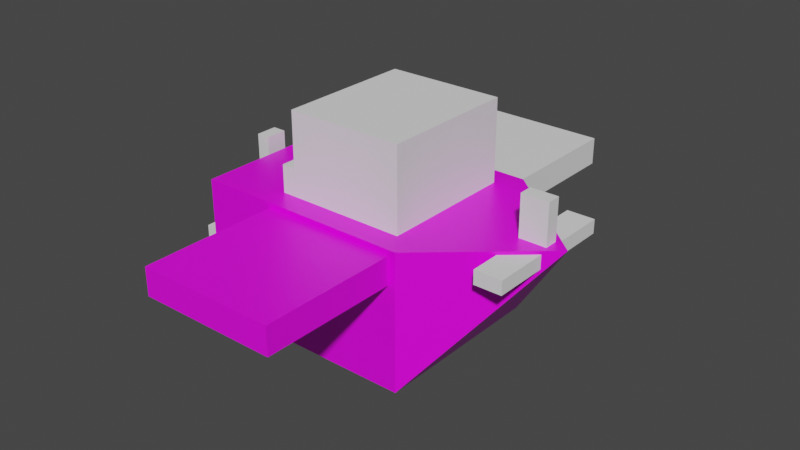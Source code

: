 # Source: plane.blend  (saved by Blender 2.93.20; exported with 4.5.12 LTS)
import bpy
from mathutils import Matrix  # noqa: F401  (used for matrix-valued properties, if any)

bpy.ops.wm.read_factory_settings(use_empty=True)
scene = bpy.context.scene
scene.name = 'Scene'

# ---- collections
col_collection = bpy.data.collections.new('Collection'); scene.collection.children.link(col_collection)
col_prop = bpy.data.collections.new('prop'); col_collection.children.link(col_prop)
col_wings = bpy.data.collections.new('wings'); col_collection.children.link(col_wings)
col_tail = bpy.data.collections.new('tail'); col_collection.children.link(col_tail)
col_insides = bpy.data.collections.new('insides'); col_collection.children.link(col_insides)

# ---- images (referenced by path relative to the original .blend; pixels are not part of the script)
import os
ASSET_DIR = os.environ.get("B2B_ASSET_DIR", "")  # directory of the original .blend (textures are referenced by path, not embedded)
HERE = os.path.dirname(os.path.abspath(__file__))  # packed textures are extracted next to this script under _unpacked/

def load_image(name, relpath, width, height, colorspace="sRGB"):
    """Load a texture the original file referenced (path relative to the .blend, or extracted next to this script)."""
    p = next((c for c in (os.path.join(HERE, relpath), os.path.join(ASSET_DIR, relpath)) if relpath and os.path.exists(c)), "")
    if p:
        img = bpy.data.images.load(p, check_existing=True)
        img.name = name
    else:  # same state as the original file: an image datablock whose file is absent (Cycles renders it pink)
        img = bpy.data.images.new(name, width, height)
        img.source = "FILE"
        img.filepath = "//" + (relpath or name)
    img.colorspace_settings.name = colorspace
    return img
img_material_base_color = load_image('Material Base Color', 'planebod.png', 1024, 1024, 'sRGB')
img_material_001_base_color = load_image('Material.001 Base Color', 'wings.png', 1024, 1024, 'sRGB')

# ---- materials (node trees are filled in below, after node groups)
mat_material = bpy.data.materials.new('Material')
mat_material.alpha_threshold = 0.0
mat_material.use_transparent_shadow = False
mat_material.line_color = (0.0, 0.0, 0.0, 1.0)
mat_material_001 = bpy.data.materials.new('Material.001')
mat_material_001.use_transparent_shadow = False

# ---- material node trees
mat_material.use_nodes = True; mat_material.node_tree.nodes.clear()
_N = mat_material.node_tree.nodes; _L = mat_material.node_tree.links
n0 = _N.new('ShaderNodeOutputMaterial'); n0.name = 'Material Output'; n0.location = (300, 300)
n1 = _N.new('ShaderNodeBsdfPrincipled'); n1.name = 'Principled BSDF'; n1.location = (10, 300)
n1.distribution = 'GGX'
n1.subsurface_method = 'BURLEY'
n1.inputs[2].default_value = 0.4
n1.inputs[3].default_value = 1.45
n1.inputs[27].default_value = (0.0, 0.0, 0.0, 1.0)
n1.inputs[28].default_value = 1.0
n2 = _N.new('ShaderNodeTexImage'); n2.name = 'Image Texture'; n2.location = (-280, 280)
n2.image = img_material_base_color
_L.new(n1.outputs[0], n0.inputs[0])
_L.new(n2.outputs[0], n1.inputs[0])
n0.is_active_output = True
mat_material_001.use_nodes = True; mat_material_001.node_tree.nodes.clear()
_N = mat_material_001.node_tree.nodes; _L = mat_material_001.node_tree.links
n0 = _N.new('ShaderNodeBsdfPrincipled'); n0.name = 'Principled BSDF'; n0.location = (10, 300)
n0.distribution = 'GGX'
n0.subsurface_method = 'BURLEY'
n0.inputs[3].default_value = 1.45
n0.inputs[27].default_value = (0.0, 0.0, 0.0, 1.0)
n0.inputs[28].default_value = 1.0
n1 = _N.new('ShaderNodeOutputMaterial'); n1.name = 'Material Output'; n1.location = (300, 300)
n2 = _N.new('ShaderNodeTexImage'); n2.name = 'Image Texture'; n2.location = (-280, 280)
n2.image = img_material_001_base_color
_L.new(n0.outputs[0], n1.inputs[0])
_L.new(n2.outputs[0], n0.inputs[0])
n1.is_active_output = True

# ---- world
world_world = bpy.data.worlds.new('World'); scene.world = world_world
world_world.use_nodes = True; world_world.node_tree.nodes.clear()
_N = world_world.node_tree.nodes; _L = world_world.node_tree.links
n0 = _N.new('ShaderNodeOutputWorld'); n0.name = 'World Output'; n0.location = (300, 300)
n1 = _N.new('ShaderNodeBackground'); n1.name = 'Background'; n1.location = (10, 300)
n1.inputs[0].default_value = (0.05088, 0.05088, 0.05088, 1.0)
_L.new(n1.outputs[0], n0.inputs[0])
n0.is_active_output = True
world_world.color = (0.05088, 0.05088, 0.05088)
world_world.use_sun_shadow = False
world_world.sun_shadow_jitter_overblur = 0.0

# ---- meshes
me_cube = bpy.data.meshes.new('Cube')
me_cube.from_pydata([(1.0, 1.0, 1.0), (1.0, 1.0, -1.0), (1.0, -1.0, 1.0), (1.0, -1.0, -1.0), (-1.0, 1.0, 1.0), (-1.0, 1.0, -1.0), (-1.0, -1.0, 1.0), (-1.0, -1.0, -1.0), (1.959, -0.0005004, 1.0)], [], [(0, 4, 6, 2, 8), (3, 2, 6, 7), (7, 6, 4, 5), (5, 1, 3, 7), (1, 8, 3), (5, 4, 0, 1), (3, 8, 2), (8, 1, 0)])
_uv = me_cube.uv_layers.new(name='UVMap')
_uv.uv.foreach_set('vector', [0.625, 0.5, 0.875, 0.5, 0.875, 0.75, 0.625, 0.75, 0.625, 0.6251, 0.375, 0.75, 0.625, 0.75, 0.625, 1.0, 0.375, 1.0, 0.375, 0.0, 0.625, 0.0, 0.625, 0.25, 0.375, 0.25, 0.125, 0.5, 0.375, 0.5, 0.375, 0.75, 0.125, 0.75, 0.375, 0.5, 0.625, 0.6251, 0.375, 0.75, 0.375, 0.25, 0.625, 0.25, 0.625, 0.5, 0.375, 0.5, 0.375, 0.75, 0.625, 0.6251, 0.625, 0.75, 0.625, 0.6251, 0.375, 0.5, 0.625, 0.5])
me_cube.materials.append(mat_material)
me_cube.use_remesh_preserve_volume = False
me_cube.use_remesh_preserve_attributes = False
me_cube.use_mirror_vertex_groups = False
me_cube.update()
me_cube_008 = bpy.data.meshes.new('Cube.008')
me_cube_008.from_pydata([(-1.0, -1.0, -1.0), (-1.0, -1.0, 1.0), (-1.0, 1.0, -1.0), (-1.0, 1.0, 1.0), (1.0, -1.0, -1.0), (1.0, -1.0, 1.0), (1.0, 1.0, -1.0), (1.0, 1.0, 1.0)], [], [(0, 1, 3, 2), (2, 3, 7, 6), (6, 7, 5, 4), (4, 5, 1, 0), (2, 6, 4, 0), (7, 3, 1, 5)])
_uv = me_cube_008.uv_layers.new(name='UVMap')
_uv.uv.foreach_set('vector', [0.375, 0.0, 0.625, 0.0, 0.625, 0.25, 0.375, 0.25, 0.375, 0.25, 0.625, 0.25, 0.625, 0.5, 0.375, 0.5, 0.375, 0.5, 0.625, 0.5, 0.625, 0.75, 0.375, 0.75, 0.375, 0.75, 0.625, 0.75, 0.625, 1.0, 0.375, 1.0, 0.125, 0.5, 0.375, 0.5, 0.375, 0.75, 0.125, 0.75, 0.625, 0.5, 0.875, 0.5, 0.875, 0.75, 0.625, 0.75])
me_cube_008.use_remesh_fix_poles = True
me_cube_008.use_remesh_preserve_attributes = False
me_cube_008.update()
me_cube_007 = bpy.data.meshes.new('Cube.007')
me_cube_007.from_pydata([(-1.0, -1.0, -1.0), (-1.0, -1.0, 1.0), (-1.0, 1.0, -1.0), (-1.0, 1.0, 1.0), (1.0, -1.0, -1.0), (1.0, -1.0, 1.0), (1.0, 1.0, -1.0), (1.0, 1.0, 1.0)], [], [(0, 1, 3, 2), (2, 3, 7, 6), (6, 7, 5, 4), (4, 5, 1, 0), (2, 6, 4, 0), (7, 3, 1, 5)])
_uv = me_cube_007.uv_layers.new(name='UVMap')
_uv.uv.foreach_set('vector', [0.375, 0.0, 0.625, 0.0, 0.625, 0.25, 0.375, 0.25, 0.375, 0.25, 0.625, 0.25, 0.625, 0.5, 0.375, 0.5, 0.375, 0.5, 0.625, 0.5, 0.625, 0.75, 0.375, 0.75, 0.375, 0.75, 0.625, 0.75, 0.625, 1.0, 0.375, 1.0, 0.125, 0.5, 0.375, 0.5, 0.375, 0.75, 0.125, 0.75, 0.625, 0.5, 0.875, 0.5, 0.875, 0.75, 0.625, 0.75])
me_cube_007.use_remesh_fix_poles = True
me_cube_007.use_remesh_preserve_attributes = False
me_cube_007.update()
me_cube_009 = bpy.data.meshes.new('Cube.009')
me_cube_009.from_pydata([(-1.0, -1.0, -1.0), (-1.0, -1.0, 1.0), (-1.0, 1.0, -1.0), (-1.0, 1.0, 1.0), (1.0, -1.0, -1.0), (1.0, -1.0, 1.0), (1.0, 1.0, -1.0), (1.0, 1.0, 1.0)], [], [(0, 1, 3, 2), (2, 3, 7, 6), (6, 7, 5, 4), (4, 5, 1, 0), (2, 6, 4, 0), (7, 3, 1, 5)])
_uv = me_cube_009.uv_layers.new(name='UVMap')
_uv.uv.foreach_set('vector', [0.375, 0.0, 0.625, 0.0, 0.625, 0.25, 0.375, 0.25, 0.375, 0.25, 0.625, 0.25, 0.625, 0.5, 0.375, 0.5, 0.375, 0.5, 0.625, 0.5, 0.625, 0.75, 0.375, 0.75, 0.375, 0.75, 0.625, 0.75, 0.625, 1.0, 0.375, 1.0, 0.125, 0.5, 0.375, 0.5, 0.375, 0.75, 0.125, 0.75, 0.625, 0.5, 0.875, 0.5, 0.875, 0.75, 0.625, 0.75])
me_cube_009.use_remesh_fix_poles = True
me_cube_009.use_remesh_preserve_attributes = False
me_cube_009.update()
me_cube_002 = bpy.data.meshes.new('Cube.002')
me_cube_002.from_pydata([(-1.0, -1.0, -1.0), (-1.0, -1.0, 1.0), (-1.0, 1.0, -1.0), (-1.0, 1.0, 1.0), (1.0, -1.0, -1.0), (1.0, -1.0, 1.0), (1.0, 1.0, -1.0), (1.0, 1.0, 1.0)], [], [(0, 1, 3, 2), (2, 3, 7, 6), (6, 7, 5, 4), (4, 5, 1, 0), (2, 6, 4, 0), (7, 3, 1, 5)])
_uv = me_cube_002.uv_layers.new(name='UVMap')
_uv.uv.foreach_set('vector', [0.375, 0.0, 0.625, 0.0, 0.625, 0.25, 0.375, 0.25, 0.375, 0.25, 0.625, 0.25, 0.625, 0.5, 0.375, 0.5, 0.375, 0.5, 0.625, 0.5, 0.625, 0.75, 0.375, 0.75, 0.375, 0.75, 0.625, 0.75, 0.625, 1.0, 0.375, 1.0, 0.125, 0.5, 0.375, 0.5, 0.375, 0.75, 0.125, 0.75, 0.625, 0.5, 0.875, 0.5, 0.875, 0.75, 0.625, 0.75])
me_cube_002.use_remesh_fix_poles = True
me_cube_002.use_remesh_preserve_attributes = False
me_cube_002.update()
me_cube_001 = bpy.data.meshes.new('Cube.001')
me_cube_001.from_pydata([(-1.0, -1.0, -1.0), (-1.0, -1.0, 1.0), (-1.0, 1.0, -1.0), (-1.0, 1.0, 1.0), (1.0, -1.0, -1.0), (1.0, -1.0, 1.0), (1.0, 1.0, -1.0), (1.0, 1.0, 1.0)], [], [(0, 1, 3, 2), (2, 3, 7, 6), (6, 7, 5, 4), (4, 5, 1, 0), (2, 6, 4, 0), (7, 3, 1, 5)])
_uv = me_cube_001.uv_layers.new(name='UVMap')
_uv.uv.foreach_set('vector', [0.375, 0.0, 0.625, 0.0, 0.625, 0.25, 0.375, 0.25, 0.375, 0.25, 0.625, 0.25, 0.625, 0.5, 0.375, 0.5, 0.375, 0.5, 0.625, 0.5, 0.625, 0.75, 0.375, 0.75, 0.375, 0.75, 0.625, 0.75, 0.625, 1.0, 0.375, 1.0, 0.125, 0.5, 0.375, 0.5, 0.375, 0.75, 0.125, 0.75, 0.625, 0.5, 0.875, 0.5, 0.875, 0.75, 0.625, 0.75])
me_cube_001.materials.append(mat_material_001)
me_cube_001.use_remesh_fix_poles = True
me_cube_001.use_remesh_preserve_attributes = False
me_cube_001.update()
me_cube_006 = bpy.data.meshes.new('Cube.006')
me_cube_006.from_pydata([(-1.0, -1.0, -1.0), (-1.0, -1.0, 1.0), (-1.0, 1.0, -1.0), (-1.0, 1.0, 1.0), (1.0, -1.0, -1.0), (1.0, -1.0, 1.0), (1.0, 1.0, -1.0), (1.0, 1.0, 1.0)], [], [(0, 1, 3, 2), (2, 3, 7, 6), (6, 7, 5, 4), (4, 5, 1, 0), (2, 6, 4, 0), (7, 3, 1, 5)])
_uv = me_cube_006.uv_layers.new(name='UVMap')
_uv.uv.foreach_set('vector', [0.375, 0.0, 0.625, 0.0, 0.625, 0.25, 0.375, 0.25, 0.375, 0.25, 0.625, 0.25, 0.625, 0.5, 0.375, 0.5, 0.375, 0.5, 0.625, 0.5, 0.625, 0.75, 0.375, 0.75, 0.375, 0.75, 0.625, 0.75, 0.625, 1.0, 0.375, 1.0, 0.125, 0.5, 0.375, 0.5, 0.375, 0.75, 0.125, 0.75, 0.625, 0.5, 0.875, 0.5, 0.875, 0.75, 0.625, 0.75])
me_cube_006.use_remesh_fix_poles = True
me_cube_006.use_remesh_preserve_attributes = False
me_cube_006.update()
me_cube_005 = bpy.data.meshes.new('Cube.005')
me_cube_005.from_pydata([(-1.0, -1.0, -1.0), (-1.0, -1.0, 1.0), (-1.0, 1.0, -1.0), (-1.0, 1.0, 1.0), (1.0, -1.0, -1.0), (1.0, -1.0, 1.0), (1.0, 1.0, -1.0), (1.0, 1.0, 1.0)], [], [(0, 1, 3, 2), (2, 3, 7, 6), (6, 7, 5, 4), (4, 5, 1, 0), (2, 6, 4, 0), (7, 3, 1, 5)])
_uv = me_cube_005.uv_layers.new(name='UVMap')
_uv.uv.foreach_set('vector', [0.375, 0.0, 0.625, 0.0, 0.625, 0.25, 0.375, 0.25, 0.375, 0.25, 0.625, 0.25, 0.625, 0.5, 0.375, 0.5, 0.375, 0.5, 0.625, 0.5, 0.625, 0.75, 0.375, 0.75, 0.375, 0.75, 0.625, 0.75, 0.625, 1.0, 0.375, 1.0, 0.125, 0.5, 0.375, 0.5, 0.375, 0.75, 0.125, 0.75, 0.625, 0.5, 0.875, 0.5, 0.875, 0.75, 0.625, 0.75])
me_cube_005.use_remesh_fix_poles = True
me_cube_005.use_remesh_preserve_attributes = False
me_cube_005.update()
me_cube_003 = bpy.data.meshes.new('Cube.003')
me_cube_003.from_pydata([(-1.0, -1.0, -1.0), (-1.0, -1.0, 1.0), (-1.0, 1.0, -1.0), (-1.0, 1.0, 1.0), (1.0, -1.0, -1.0), (1.0, -1.0, 1.0), (1.0, 1.0, -1.0), (1.0, 1.0, 1.0)], [], [(0, 1, 3, 2), (2, 3, 7, 6), (6, 7, 5, 4), (4, 5, 1, 0), (2, 6, 4, 0), (7, 3, 1, 5)])
_uv = me_cube_003.uv_layers.new(name='UVMap')
_uv.uv.foreach_set('vector', [0.375, 0.0, 0.625, 0.0, 0.625, 0.25, 0.375, 0.25, 0.375, 0.25, 0.625, 0.25, 0.625, 0.5, 0.375, 0.5, 0.375, 0.5, 0.625, 0.5, 0.625, 0.75, 0.375, 0.75, 0.375, 0.75, 0.625, 0.75, 0.625, 1.0, 0.375, 1.0, 0.125, 0.5, 0.375, 0.5, 0.375, 0.75, 0.125, 0.75, 0.625, 0.5, 0.875, 0.5, 0.875, 0.75, 0.625, 0.75])
me_cube_003.use_remesh_fix_poles = True
me_cube_003.use_remesh_preserve_attributes = False
me_cube_003.update()
me_cube_010 = bpy.data.meshes.new('Cube.010')
me_cube_010.from_pydata([(-1.0, -1.0, -1.0), (-1.0, -1.0, 1.0), (-1.0, 1.0, -1.0), (-1.0, 1.0, 1.0), (1.0, -1.0, -1.0), (1.0, -1.0, 1.0), (1.0, 1.0, -1.0), (1.0, 1.0, 1.0)], [], [(0, 1, 3, 2), (2, 3, 7, 6), (6, 7, 5, 4), (4, 5, 1, 0), (2, 6, 4, 0), (7, 3, 1, 5)])
_uv = me_cube_010.uv_layers.new(name='UVMap')
_uv.uv.foreach_set('vector', [0.375, 0.0, 0.625, 0.0, 0.625, 0.25, 0.375, 0.25, 0.375, 0.25, 0.625, 0.25, 0.625, 0.5, 0.375, 0.5, 0.375, 0.5, 0.625, 0.5, 0.625, 0.75, 0.375, 0.75, 0.375, 0.75, 0.625, 0.75, 0.625, 1.0, 0.375, 1.0, 0.125, 0.5, 0.375, 0.5, 0.375, 0.75, 0.125, 0.75, 0.625, 0.5, 0.875, 0.5, 0.875, 0.75, 0.625, 0.75])
me_cube_010.use_remesh_fix_poles = True
me_cube_010.use_remesh_preserve_attributes = False
me_cube_010.update()
me_cube_011 = bpy.data.meshes.new('Cube.011')
me_cube_011.from_pydata([(-1.0, -1.0, -1.0), (-1.0, -1.0, 1.0), (-1.0, 1.0, -1.0), (-1.0, 1.0, 1.0), (1.0, -1.0, -1.0), (1.0, -1.0, 1.0), (1.0, 1.0, -1.0), (1.0, 1.0, 1.0)], [], [(0, 1, 3, 2), (2, 3, 7, 6), (6, 7, 5, 4), (4, 5, 1, 0), (2, 6, 4, 0), (7, 3, 1, 5)])
_uv = me_cube_011.uv_layers.new(name='UVMap')
_uv.uv.foreach_set('vector', [0.375, 0.0, 0.625, 0.0, 0.625, 0.25, 0.375, 0.25, 0.375, 0.25, 0.625, 0.25, 0.625, 0.5, 0.375, 0.5, 0.375, 0.5, 0.625, 0.5, 0.625, 0.75, 0.375, 0.75, 0.375, 0.75, 0.625, 0.75, 0.625, 1.0, 0.375, 1.0, 0.125, 0.5, 0.375, 0.5, 0.375, 0.75, 0.125, 0.75, 0.625, 0.5, 0.875, 0.5, 0.875, 0.75, 0.625, 0.75])
me_cube_011.use_remesh_fix_poles = True
me_cube_011.use_remesh_preserve_attributes = False
me_cube_011.update()
me_cube_012 = bpy.data.meshes.new('Cube.012')
me_cube_012.from_pydata([(-1.0, -1.0, -1.0), (-1.0, -1.0, 1.0), (-1.0, 1.0, -1.0), (-1.0, 1.0, 1.0), (1.0, -1.0, -1.0), (1.0, -1.0, 1.0), (1.0, 1.0, -1.0), (1.0, 1.0, 1.0), (-1.803, -0.16, -0.9662), (-1.803, -0.16, -0.4329), (-1.803, 0.16, -0.9662), (-1.803, 0.16, -0.4329), (-1.003, -0.16, -0.9662), (-1.003, -0.16, -0.4329), (-1.003, 0.16, -0.9662), (-1.003, 0.16, -0.4329)], [], [(0, 1, 3, 2), (2, 3, 7, 6), (6, 7, 5, 4), (4, 5, 1, 0), (2, 6, 4, 0), (7, 3, 1, 5), (8, 9, 11, 10), (10, 11, 15, 14), (14, 15, 13, 12), (12, 13, 9, 8), (10, 14, 12, 8), (15, 11, 9, 13)])
_uv = me_cube_012.uv_layers.new(name='UVMap')
_uv.uv.foreach_set('vector', [0.375, 0.0, 0.625, 0.0, 0.625, 0.25, 0.375, 0.25, 0.375, 0.25, 0.625, 0.25, 0.625, 0.5, 0.375, 0.5, 0.375, 0.5, 0.625, 0.5, 0.625, 0.75, 0.375, 0.75, 0.375, 0.75, 0.625, 0.75, 0.625, 1.0, 0.375, 1.0, 0.125, 0.5, 0.375, 0.5, 0.375, 0.75, 0.125, 0.75, 0.625, 0.5, 0.875, 0.5, 0.875, 0.75, 0.625, 0.75, 0.375, 0.0, 0.625, 0.0, 0.625, 0.25, 0.375, 0.25, 0.375, 0.25, 0.625, 0.25, 0.625, 0.5, 0.375, 0.5, 0.375, 0.5, 0.625, 0.5, 0.625, 0.75, 0.375, 0.75, 0.375, 0.75, 0.625, 0.75, 0.625, 1.0, 0.375, 1.0, 0.125, 0.5, 0.375, 0.5, 0.375, 0.75, 0.125, 0.75, 0.625, 0.5, 0.875, 0.5, 0.875, 0.75, 0.625, 0.75])
me_cube_012.use_remesh_fix_poles = True
me_cube_012.use_remesh_preserve_attributes = False
me_cube_012.update()
me_cube_013 = bpy.data.meshes.new('Cube.013')
me_cube_013.from_pydata([(-1.0, -1.0, -1.0), (-1.0, -1.0, 1.0), (-1.0, 1.0, -1.0), (-1.0, 1.0, 1.0), (1.0, -1.0, -1.0), (1.0, -1.0, 1.0), (1.0, 1.0, -1.0), (1.0, 1.0, 1.0)], [], [(0, 1, 3, 2), (2, 3, 7, 6), (6, 7, 5, 4), (4, 5, 1, 0), (2, 6, 4, 0), (7, 3, 1, 5)])
_uv = me_cube_013.uv_layers.new(name='UVMap')
_uv.uv.foreach_set('vector', [0.375, 0.0, 0.625, 0.0, 0.625, 0.25, 0.375, 0.25, 0.375, 0.25, 0.625, 0.25, 0.625, 0.5, 0.375, 0.5, 0.375, 0.5, 0.625, 0.5, 0.625, 0.75, 0.375, 0.75, 0.375, 0.75, 0.625, 0.75, 0.625, 1.0, 0.375, 1.0, 0.125, 0.5, 0.375, 0.5, 0.375, 0.75, 0.125, 0.75, 0.625, 0.5, 0.875, 0.5, 0.875, 0.75, 0.625, 0.75])
me_cube_013.use_remesh_fix_poles = True
me_cube_013.use_remesh_preserve_attributes = False
me_cube_013.update()
me_cube_004 = bpy.data.meshes.new('Cube.004')
me_cube_004.from_pydata([(-1.0, -1.0, -1.0), (-1.0, -1.0, 1.0), (-1.0, 1.0, -1.0), (-1.0, 1.0, 1.0), (1.0, -1.0, -1.0), (1.0, -1.0, 1.0), (1.0, 1.0, -1.0), (1.0, 1.0, 1.0)], [], [(0, 1, 3, 2), (2, 3, 7, 6), (6, 7, 5, 4), (4, 5, 1, 0), (2, 6, 4, 0), (7, 3, 1, 5)])
_uv = me_cube_004.uv_layers.new(name='UVMap')
_uv.uv.foreach_set('vector', [0.375, 0.0, 0.625, 0.0, 0.625, 0.25, 0.375, 0.25, 0.375, 0.25, 0.625, 0.25, 0.625, 0.5, 0.375, 0.5, 0.375, 0.5, 0.625, 0.5, 0.625, 0.75, 0.375, 0.75, 0.375, 0.75, 0.625, 0.75, 0.625, 1.0, 0.375, 1.0, 0.125, 0.5, 0.375, 0.5, 0.375, 0.75, 0.125, 0.75, 0.625, 0.5, 0.875, 0.5, 0.875, 0.75, 0.625, 0.75])
me_cube_004.use_remesh_fix_poles = True
me_cube_004.use_remesh_preserve_attributes = False
me_cube_004.update()

# ---- objects
ob_lodge = bpy.data.objects.new('lodge', me_cube)
ob_blade2 = bpy.data.objects.new('blade2', me_cube_008)
ob_pivot = bpy.data.objects.new('pivot', me_cube_007)
ob_blade1 = bpy.data.objects.new('blade1', me_cube_009)
ob_right_wing = bpy.data.objects.new('right wing', me_cube_002)
ob_left_wing = bpy.data.objects.new('left wing', me_cube_001)
ob_top_fin = bpy.data.objects.new('top fin', me_cube_006)
ob_side_fins = bpy.data.objects.new('side fins', me_cube_005)
ob_cut_out = bpy.data.objects.new('cut out', me_cube_003)
ob_seat = bpy.data.objects.new('seat', me_cube_010)
ob_seatcut = bpy.data.objects.new('seatcut', me_cube_011)
ob_wheel = bpy.data.objects.new('wheel', me_cube_012)
ob_wheelcut = bpy.data.objects.new('wheelcut', me_cube_013)
ob_window = bpy.data.objects.new('window', me_cube_004)

# ---- transforms, parenting, visibility, modifiers, constraints
ob_lodge.location = (0.0, 0.0, 0.0)
ob_lodge.scale = (0.8, 0.6667, 0.5)
ob_lodge.lock_rotations_4d = False
ob_lodge.empty_display_type = 'ARROWS'
ob_lodge.lineart.crease_threshold = 0.0
_m = ob_lodge.modifiers.new('Boolean', 'BOOLEAN')
_m.object = ob_cut_out
_m.solver = 'FAST'
ob_blade2.location = (-0.9057, 0.0, 0.0)
ob_blade2.scale = (0.05, 0.08, 0.6)
ob_pivot.location = (-0.9, 0.0, 0.0)
ob_pivot.scale = (0.1, 0.15, 0.15)
ob_blade1.location = (-0.9057, 0.0, 0.0)
ob_blade1.scale = (0.05, 0.6, 0.08)
ob_right_wing.location = (0.25, 1.167, 0.361)
ob_right_wing.scale = (0.5, 0.5, 0.1)
ob_right_wing.lock_scale = (False, True, False)
ob_left_wing.location = (0.25, -1.167, 0.361)
ob_left_wing.scale = (0.5, 0.5, 0.1)
ob_left_wing.lock_scale = (False, True, False)
ob_top_fin.location = (1.35, 0.0, 0.65)
ob_top_fin.scale = (0.1, 0.05, 0.15)
ob_side_fins.location = (1.35, 0.0, 0.4266)
ob_side_fins.scale = (0.1, 0.5, 0.05)
ob_cut_out.location = (0.25, 0.0, 0.6)
ob_cut_out.scale = (0.4286, 0.5, 0.5)
ob_seat.location = (0.477, 0.0, 0.3)
ob_seat.scale = (0.2, 0.3, 0.2)
_m = ob_seat.modifiers.new('Boolean', 'BOOLEAN')
_m.object = ob_seatcut
_m.solver = 'FAST'
ob_seatcut.location = (0.35, 0.0, 0.42)
ob_seatcut.scale = (0.2, 0.4, 0.2)
ob_wheel.location = (-0.09886, 0.0, 0.4351)
ob_wheel.scale = (0.05, 0.25, 0.15)
_m = ob_wheel.modifiers.new('Boolean', 'BOOLEAN')
_m.object = ob_wheelcut
_m.solver = 'FAST'
ob_wheelcut.location = (-0.09886, 0.0, 0.5)
ob_wheelcut.scale = (0.1, 0.175, 0.125)
ob_window.location = (-0.23, 0.0, 0.6)
ob_window.scale = (0.05, 0.5, 0.1)

# ---- collection membership
col_collection.objects.link(ob_lodge)
col_prop.objects.link(ob_blade2)
col_prop.objects.link(ob_pivot)
col_prop.objects.link(ob_blade1)
col_wings.objects.link(ob_right_wing)
col_wings.objects.link(ob_left_wing)
col_tail.objects.link(ob_top_fin)
col_tail.objects.link(ob_side_fins)
col_insides.objects.link(ob_cut_out)
col_insides.objects.link(ob_seat)
col_insides.objects.link(ob_seatcut)
col_insides.objects.link(ob_wheel)
col_insides.objects.link(ob_wheelcut)
col_insides.objects.link(ob_window)

# ---- scene / render settings (as saved in the file)
scene.frame_start = 1; scene.frame_end = 250; scene.frame_set(1)
scene.render.engine = 'BLENDER_EEVEE_NEXT'
scene.cycles.use_denoising = False
scene.cycles.samples = 128
scene.cycles.sampling_pattern = 'TABULATED_SOBOL'
scene.cycles.use_adaptive_sampling = False
scene.cycles.use_light_tree = False
scene.view_settings.view_transform = 'Filmic'
bpy.context.view_layer.update()

# ---- added for rendering (the .blend has no active camera and no usable light): camera, sun
cam_auto = bpy.data.cameras.new('AutoCamera')
cam_auto.lens = 50.0
cam_auto.sensor_width = 36.0
cam_auto.clip_end = 1000.0
ob_auto_camera = bpy.data.objects.new('AutoCamera', cam_auto)
scene.collection.objects.link(ob_auto_camera)
ob_auto_camera.location = (4.48217, -5.0385, 3.609)
ob_auto_camera.rotation_euler = (1.09748, -7.21219e-08, 0.694738)
scene.camera = ob_auto_camera
light_auto_sun = bpy.data.lights.new('AutoSun', 'SUN')
light_auto_sun.energy = 3.0
light_auto_sun.angle = 0.0523599
ob_auto_sun = bpy.data.objects.new('AutoSun', light_auto_sun)
scene.collection.objects.link(ob_auto_sun)
ob_auto_sun.rotation_euler = (0.872665, 0.174533, 0.523599)
bpy.context.view_layer.update()
